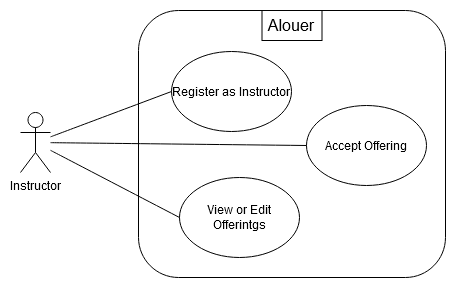

The diagram above was exported from draw.io. Its source (the exported page's mxGraphModel, read from the mxfile embedded in the PNG):
<mxGraphModel dx="1543" dy="623" grid="0" gridSize="10" guides="1" tooltips="1" connect="1" arrows="1" fold="1" page="0" pageScale="1" pageWidth="850" pageHeight="1100" math="0" shadow="0">
  <root>
    <mxCell id="0" />
    <mxCell id="1" parent="0" />
    <mxCell id="UuqzP-sBrdoEumu5GFip-1" value="" style="rounded=1;whiteSpace=wrap;html=1;" vertex="1" parent="1">
      <mxGeometry y="97" width="307" height="267" as="geometry" />
    </mxCell>
    <mxCell id="UuqzP-sBrdoEumu5GFip-2" value="Alouer" style="text;html=1;align=center;verticalAlign=middle;whiteSpace=wrap;rounded=0;fontSize=16;fillColor=none;strokeColor=default;" vertex="1" parent="1">
      <mxGeometry x="123.5" y="97" width="60" height="30" as="geometry" />
    </mxCell>
    <mxCell id="UuqzP-sBrdoEumu5GFip-3" value="Instructor" style="shape=umlActor;verticalLabelPosition=bottom;verticalAlign=top;html=1;outlineConnect=0;" vertex="1" parent="1">
      <mxGeometry x="-118" y="199" width="30" height="60" as="geometry" />
    </mxCell>
    <mxCell id="UuqzP-sBrdoEumu5GFip-4" value="Register as Instructor" style="ellipse;whiteSpace=wrap;html=1;" vertex="1" parent="1">
      <mxGeometry x="33" y="138" width="120" height="80" as="geometry" />
    </mxCell>
    <mxCell id="UuqzP-sBrdoEumu5GFip-5" value="Accept Offering" style="ellipse;whiteSpace=wrap;html=1;" vertex="1" parent="1">
      <mxGeometry x="168" y="192" width="120" height="80" as="geometry" />
    </mxCell>
    <mxCell id="UuqzP-sBrdoEumu5GFip-7" value="" style="endArrow=none;html=1;rounded=0;fontSize=12;startSize=8;endSize=8;curved=1;entryX=0;entryY=0.5;entryDx=0;entryDy=0;" edge="1" parent="1" source="UuqzP-sBrdoEumu5GFip-3" target="UuqzP-sBrdoEumu5GFip-4">
      <mxGeometry width="50" height="50" relative="1" as="geometry">
        <mxPoint x="-40" y="220" as="sourcePoint" />
        <mxPoint x="10" y="170" as="targetPoint" />
      </mxGeometry>
    </mxCell>
    <mxCell id="UuqzP-sBrdoEumu5GFip-8" value="" style="endArrow=none;html=1;rounded=0;fontSize=12;startSize=8;endSize=8;curved=1;entryX=0;entryY=0.5;entryDx=0;entryDy=0;" edge="1" parent="1" source="UuqzP-sBrdoEumu5GFip-3" target="UuqzP-sBrdoEumu5GFip-5">
      <mxGeometry width="50" height="50" relative="1" as="geometry">
        <mxPoint x="-90" y="284" as="sourcePoint" />
        <mxPoint x="41" y="230" as="targetPoint" />
      </mxGeometry>
    </mxCell>
    <mxCell id="UuqzP-sBrdoEumu5GFip-9" value="View or Edit Offerintgs" style="ellipse;whiteSpace=wrap;html=1;" vertex="1" parent="1">
      <mxGeometry x="41" y="264" width="120" height="80" as="geometry" />
    </mxCell>
    <mxCell id="UuqzP-sBrdoEumu5GFip-13" value="" style="endArrow=none;html=1;rounded=0;fontSize=12;startSize=8;endSize=8;curved=1;entryX=0;entryY=0.5;entryDx=0;entryDy=0;" edge="1" parent="1" source="UuqzP-sBrdoEumu5GFip-3" target="UuqzP-sBrdoEumu5GFip-9">
      <mxGeometry width="50" height="50" relative="1" as="geometry">
        <mxPoint x="-90" y="289" as="sourcePoint" />
        <mxPoint x="196" y="275" as="targetPoint" />
      </mxGeometry>
    </mxCell>
  </root>
</mxGraphModel>